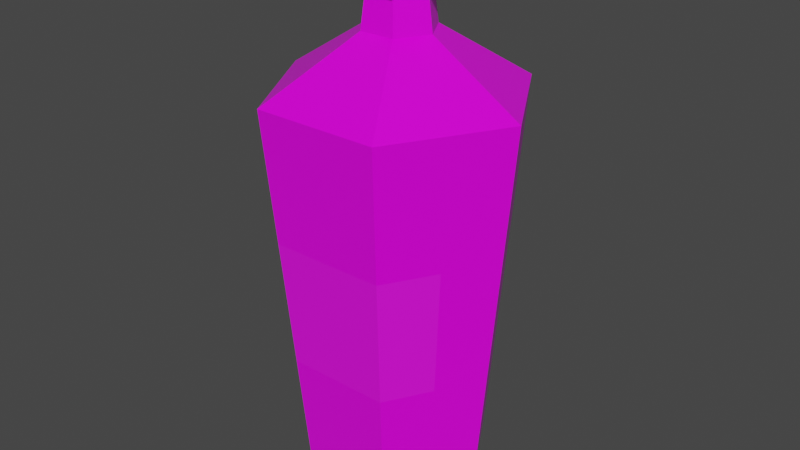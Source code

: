 # Source: Green_Potion_13_Label_.blend  (saved by Blender 2.91.10; exported with 4.5.12 LTS)
import bpy
from mathutils import Matrix  # noqa: F401  (used for matrix-valued properties, if any)

bpy.ops.wm.read_factory_settings(use_empty=True)
scene = bpy.context.scene
scene.name = 'Scene'

# ---- collections
col_collection = bpy.data.collections.new('Collection'); scene.collection.children.link(col_collection)

# ---- images (referenced by path relative to the original .blend; pixels are not part of the script)
import os
ASSET_DIR = os.environ.get("B2B_ASSET_DIR", "")  # directory of the original .blend (textures are referenced by path, not embedded)
HERE = os.path.dirname(os.path.abspath(__file__))  # packed textures are extracted next to this script under _unpacked/

def load_image(name, relpath, width, height, colorspace="sRGB"):
    """Load a texture the original file referenced (path relative to the .blend, or extracted next to this script)."""
    p = next((c for c in (os.path.join(HERE, relpath), os.path.join(ASSET_DIR, relpath)) if relpath and os.path.exists(c)), "")
    if p:
        img = bpy.data.images.load(p, check_existing=True)
        img.name = name
    else:  # same state as the original file: an image datablock whose file is absent (Cycles renders it pink)
        img = bpy.data.images.new(name, width, height)
        img.source = "FILE"
        img.filepath = "//" + (relpath or name)
    img.colorspace_settings.name = colorspace
    return img
img_color_png_049 = load_image('Color.png.049', 'Color.png', 1024, 1024, 'sRGB')

# ---- materials (node trees are filled in below, after node groups)
mat_rhigh_049 = bpy.data.materials.new('RHIGH.049')
mat_rhigh_049.use_transparent_shadow = False
mat_rlow_049 = bpy.data.materials.new('RLOW.049')
mat_rlow_049.use_transparent_shadow = False

# ---- material node trees
mat_rhigh_049.use_nodes = True; mat_rhigh_049.node_tree.nodes.clear()
_N = mat_rhigh_049.node_tree.nodes; _L = mat_rhigh_049.node_tree.links
n0 = _N.new('ShaderNodeBsdfPrincipled'); n0.name = 'Principled BSDF'; n0.location = (10, 300)
n0.distribution = 'GGX'
n0.subsurface_method = 'BURLEY'
n0.inputs[2].default_value = 0.65
n0.inputs[3].default_value = 1.45
n0.inputs[27].default_value = (0.0, 0.0, 0.0, 1.0)
n0.inputs[28].default_value = 1.0
n1 = _N.new('ShaderNodeOutputMaterial'); n1.name = 'Material Output'; n1.location = (300, 300)
n2 = _N.new('ShaderNodeTexImage'); n2.name = 'Image Texture'; n2.location = (-280, 280)
n2.image = img_color_png_049
_L.new(n0.outputs[0], n1.inputs[0])
_L.new(n2.outputs[0], n0.inputs[0])
n1.is_active_output = True
mat_rlow_049.use_nodes = True; mat_rlow_049.node_tree.nodes.clear()
_N = mat_rlow_049.node_tree.nodes; _L = mat_rlow_049.node_tree.links
n0 = _N.new('ShaderNodeBsdfPrincipled'); n0.name = 'Principled BSDF'; n0.location = (10, 300)
n0.distribution = 'GGX'
n0.subsurface_method = 'BURLEY'
n0.inputs[2].default_value = 0.3
n0.inputs[3].default_value = 1.45
n0.inputs[27].default_value = (0.0, 0.0, 0.0, 1.0)
n0.inputs[28].default_value = 1.0
n1 = _N.new('ShaderNodeOutputMaterial'); n1.name = 'Material Output'; n1.location = (300, 300)
n2 = _N.new('ShaderNodeTexImage'); n2.name = 'Image Texture'; n2.location = (-280, 280)
n2.image = img_color_png_049
_L.new(n0.outputs[0], n1.inputs[0])
_L.new(n2.outputs[0], n0.inputs[0])
n1.is_active_output = True

# ---- world
world_world = bpy.data.worlds.new('World'); scene.world = world_world
world_world.use_nodes = True; world_world.node_tree.nodes.clear()
_N = world_world.node_tree.nodes; _L = world_world.node_tree.links
n0 = _N.new('ShaderNodeOutputWorld'); n0.name = 'World Output'; n0.location = (300, 300)
n1 = _N.new('ShaderNodeBackground'); n1.name = 'Background'; n1.location = (10, 300)
n1.inputs[0].default_value = (0.05088, 0.05088, 0.05088, 1.0)
_L.new(n1.outputs[0], n0.inputs[0])
n0.is_active_output = True
world_world.color = (0.05088, 0.05088, 0.05088)
world_world.use_sun_shadow = False
world_world.sun_shadow_jitter_overblur = 0.0

# ---- meshes
me_cylinder_063 = bpy.data.meshes.new('Cylinder.063')
me_cylinder_063.from_pydata([(-0.02969, 0.05142, -0.1817), (-0.033, 0.05715, -0.1643), (0.02969, 0.05142, -0.1817), (0.033, 0.05715, -0.1643), (0.05938, -3.004e-09, -0.1817), (0.06599, -3.004e-09, -0.1643), (0.02969, -0.05142, -0.1817), (0.033, -0.05715, -0.1643), (-0.02969, -0.05142, -0.1817), (-0.033, -0.05715, -0.1643), (-0.05938, -3.004e-09, -0.1817), (-0.06599, -3.004e-09, -0.1643), (-0.04475, 0.07751, 0.09915), (-0.01245, 0.02157, 0.1397), (0.01245, 0.02157, 0.1397), (0.04475, 0.07751, 0.09915), (0.0249, 1.502e-09, 0.1397), (0.0895, -3.004e-09, 0.09915), (0.01245, -0.02157, 0.1397), (0.04475, -0.07751, 0.09915), (-0.01245, -0.02157, 0.1397), (-0.04475, -0.07751, 0.09915), (-0.0249, -3.755e-09, 0.1397), (-0.0895, -6.008e-09, 0.09915), (-0.01084, 0.01877, 0.164), (0.01084, 0.01877, 0.164), (0.02167, 1.502e-09, 0.164), (0.01084, -0.01877, 0.164), (-0.01084, -0.01877, 0.164), (-0.02167, -2.253e-09, 0.164), (-0.01527, 0.02645, 0.1687), (0.01527, 0.02645, 0.1687), (0.03054, 0.0, 0.1687), (0.01527, -0.02645, 0.1687), (-0.01527, -0.02645, 0.1687), (-0.03054, -3.004e-09, 0.1687), (-0.01223, 0.02118, 0.1872), (0.01223, 0.02118, 0.1872), (0.02446, -1.502e-09, 0.1872), (0.01223, -0.02118, 0.1872), (-0.01223, -0.02118, 0.1872), (-0.02446, -8.261e-09, 0.1872), (-0.01663, 0.02881, 0.1872), (0.01663, 0.02881, 0.1872), (0.03327, -3.004e-09, 0.1872), (0.01663, -0.02881, 0.1872), (-0.01663, -0.02881, 0.1872), (-0.03327, -7.51e-09, 0.1872), (-0.01225, 0.02122, 0.1953), (-0.01362, 0.02358, 0.1788), (-0.0245, -5.332e-08, 0.1953), (-0.02723, -5.032e-08, 0.1788), (-0.01225, -0.02122, 0.1953), (-0.01362, -0.02358, 0.1788), (0.01225, -0.02122, 0.1953), (0.01362, -0.02358, 0.1788), (0.0245, -4.656e-08, 0.1953), (0.02723, -4.656e-08, 0.1788), (0.01225, 0.02122, 0.1953), (0.01362, 0.02358, 0.1788), (-0.03668, 0.06352, -0.08185), (-0.04067, 0.07045, 0.00775), (0.04067, 0.07045, 0.00775), (0.03668, 0.06352, -0.08185), (-0.07335, -3.004e-09, -0.08185), (-0.08135, -6.008e-09, 0.00775), (0.08135, -6.008e-09, 0.00775), (0.07335, -3.004e-09, -0.08185), (0.04067, -0.07045, 0.00775), (0.03668, -0.06352, -0.08185), (-0.04067, -0.07045, 0.00775), (-0.03668, -0.06352, -0.08185), (-0.05501, -0.03176, -0.08185), (-0.06101, -0.03522, 0.00775), (0.06101, -0.03522, 0.00775), (0.05501, -0.03176, -0.08185)], [], [(62, 15, 17, 66), (68, 19, 21, 70), (70, 21, 23, 65, 73), (65, 23, 12, 61), (66, 17, 19, 68, 74), (14, 13, 24, 25), (1, 3, 2, 0), (3, 5, 4, 2), (5, 7, 6, 4), (7, 9, 8, 6), (9, 11, 10, 8), (11, 1, 0, 10), (0, 2, 4, 6, 8, 10), (61, 12, 15, 62), (29, 28, 34, 35), (13, 22, 29, 24), (20, 18, 27, 28), (16, 14, 25, 26), (22, 20, 28, 29), (18, 16, 26, 27), (30, 35, 47, 42), (27, 26, 32, 33), (25, 24, 30, 31), (24, 29, 35, 30), (28, 27, 33, 34), (26, 25, 31, 32), (34, 33, 45, 46), (32, 31, 43, 44), (35, 34, 46, 47), (33, 32, 44, 45), (31, 30, 42, 43), (36, 37, 43, 42), (37, 38, 44, 43), (38, 39, 45, 44), (39, 40, 46, 45), (40, 41, 47, 46), (41, 36, 42, 47), (15, 12, 13, 14), (17, 15, 14, 16), (19, 17, 16, 18), (21, 19, 18, 20), (23, 21, 20, 22), (22, 13, 12, 23), (49, 51, 50, 48), (51, 53, 52, 50), (53, 55, 54, 52), (55, 57, 56, 54), (57, 59, 58, 56), (59, 49, 48, 58), (48, 50, 52, 54, 56, 58), (1, 60, 63, 3), (60, 61, 62, 63), (5, 67, 75, 69, 7), (67, 66, 74, 75), (11, 64, 60, 1), (64, 65, 61, 60), (9, 71, 72, 64, 11), (71, 70, 73, 72), (7, 69, 71, 9), (69, 68, 70, 71), (3, 63, 67, 5), (63, 62, 66, 67), (72, 73, 65, 64), (75, 74, 68, 69)])
me_cylinder_063.polygons.foreach_set('material_index', [1, 1, 1, 1, 1, 1, 1, 1, 1, 1, 1, 1, 1, 1, 1, 1, 1, 1, 1, 1, 1, 1, 1, 1, 1, 1, 1, 1, 1, 1, 1, 1, 1, 1, 1, 1, 1, 1, 1, 1, 1, 1, 1, 0, 0, 0, 0, 0, 0, 0, 1, 1, 1, 1, 1, 1, 1, 0, 1, 0, 1, 1, 1, 0])
_uv = me_cylinder_063.uv_layers.new(name='UVMap')
_uv.uv.foreach_set('vector', [0.3817, 0.7438, 0.3817, 0.7438, 0.3818, 0.7438, 0.3818, 0.7438, 0.3819, 0.7438, 0.3819, 0.7438, 0.382, 0.7438, 0.382, 0.7438, 0.382, 0.7438, 0.382, 0.7438, 0.382, 0.7438, 0.382, 0.7438, 0.382, 0.7438, 0.382, 0.7438, 0.382, 0.7438, 0.3821, 0.7438, 0.3821, 0.7438, 0.3818, 0.7438, 0.3818, 0.7438, 0.3819, 0.7438, 0.3819, 0.7438, 0.3818, 0.7438, 0.3819, 0.744, 0.382, 0.744, 0.382, 0.744, 0.3819, 0.744, 0.3817, 0.744, 0.3817, 0.744, 0.3817, 0.744, 0.3817, 0.744, 0.3817, 0.744, 0.3818, 0.744, 0.3818, 0.744, 0.3817, 0.744, 0.3818, 0.744, 0.3819, 0.744, 0.3819, 0.744, 0.3818, 0.744, 0.3819, 0.744, 0.382, 0.744, 0.3819, 0.744, 0.3819, 0.744, 0.382, 0.744, 0.382, 0.744, 0.382, 0.744, 0.382, 0.744, 0.382, 0.744, 0.3821, 0.744, 0.3821, 0.744, 0.382, 0.744, 0.3818, 0.744, 0.3817, 0.744, 0.3817, 0.7441, 0.3818, 0.7441, 0.3819, 0.7441, 0.3819, 0.744, 0.3817, 0.7438, 0.3817, 0.7438, 0.3817, 0.7438, 0.3817, 0.7438, 0.382, 0.744, 0.382, 0.7441, 0.382, 0.7441, 0.382, 0.744, 0.382, 0.744, 0.382, 0.744, 0.382, 0.744, 0.382, 0.744, 0.382, 0.7441, 0.382, 0.7441, 0.382, 0.7441, 0.382, 0.7441, 0.3819, 0.7441, 0.3819, 0.744, 0.3819, 0.744, 0.3819, 0.7441, 0.382, 0.744, 0.382, 0.7441, 0.382, 0.7441, 0.382, 0.744, 0.382, 0.7441, 0.3819, 0.7441, 0.3819, 0.7441, 0.382, 0.7441, 0.382, 0.744, 0.382, 0.744, 0.382, 0.744, 0.382, 0.744, 0.382, 0.7441, 0.3819, 0.7441, 0.3819, 0.7441, 0.382, 0.7441, 0.3819, 0.744, 0.382, 0.744, 0.382, 0.744, 0.3819, 0.744, 0.382, 0.744, 0.382, 0.744, 0.382, 0.744, 0.382, 0.744, 0.382, 0.7441, 0.382, 0.7441, 0.382, 0.7441, 0.382, 0.7441, 0.3819, 0.7441, 0.3819, 0.744, 0.3819, 0.744, 0.3819, 0.7441, 0.382, 0.7441, 0.382, 0.7441, 0.382, 0.7441, 0.382, 0.7441, 0.3819, 0.7441, 0.3819, 0.744, 0.3819, 0.744, 0.3819, 0.7441, 0.382, 0.744, 0.382, 0.7441, 0.382, 0.7441, 0.382, 0.744, 0.382, 0.7441, 0.3819, 0.7441, 0.3819, 0.7441, 0.382, 0.7441, 0.3819, 0.744, 0.382, 0.744, 0.382, 0.744, 0.3819, 0.744, 0.382, 0.744, 0.382, 0.744, 0.3819, 0.744, 0.382, 0.744, 0.382, 0.744, 0.382, 0.7441, 0.3819, 0.7441, 0.3819, 0.744, 0.382, 0.7441, 0.382, 0.7441, 0.382, 0.7441, 0.3819, 0.7441, 0.382, 0.7441, 0.382, 0.7441, 0.382, 0.7441, 0.382, 0.7441, 0.382, 0.7441, 0.382, 0.744, 0.382, 0.744, 0.382, 0.7441, 0.382, 0.744, 0.382, 0.744, 0.382, 0.744, 0.382, 0.744, 0.3817, 0.7438, 0.3817, 0.7438, 0.382, 0.744, 0.3819, 0.744, 0.3818, 0.7438, 0.3817, 0.7438, 0.3819, 0.744, 0.3819, 0.7441, 0.3819, 0.7438, 0.3818, 0.7438, 0.3819, 0.7441, 0.382, 0.7441, 0.382, 0.7438, 0.3819, 0.7438, 0.382, 0.7441, 0.382, 0.7441, 0.382, 0.7438, 0.382, 0.7438, 0.382, 0.7441, 0.382, 0.744, 0.382, 0.744, 0.382, 0.744, 0.3817, 0.7438, 0.382, 0.7438, 0.7243, 0.9892, 0.7241, 0.9892, 0.7242, 0.9892, 0.7242, 0.9892, 0.7241, 0.9892, 0.724, 0.9892, 0.724, 0.9892, 0.7241, 0.9892, 0.724, 0.9892, 0.7239, 0.9892, 0.7239, 0.9892, 0.724, 0.9892, 0.7239, 0.9892, 0.7238, 0.9892, 0.7238, 0.9892, 0.7239, 0.9892, 0.7238, 0.9892, 0.7237, 0.9892, 0.7237, 0.9892, 0.7238, 0.9892, 0.7237, 0.9892, 0.7236, 0.9892, 0.7236, 0.9892, 0.7237, 0.9892, 0.7241, 0.9892, 0.7242, 0.9891, 0.7242, 0.989, 0.7241, 0.9889, 0.724, 0.989, 0.724, 0.9891, 0.3817, 0.744, 0.3817, 0.7439, 0.3817, 0.7439, 0.3817, 0.744, 0.3817, 0.7439, 0.3817, 0.7438, 0.3817, 0.7438, 0.3817, 0.7439, 0.3818, 0.744, 0.3818, 0.7439, 0.3818, 0.7439, 0.3819, 0.7439, 0.3819, 0.744, 0.3818, 0.7439, 0.3818, 0.7438, 0.3818, 0.7438, 0.3818, 0.7439, 0.382, 0.744, 0.382, 0.7439, 0.3821, 0.7439, 0.3821, 0.744, 0.382, 0.7439, 0.382, 0.7438, 0.3821, 0.7438, 0.3821, 0.7439, 0.382, 0.744, 0.382, 0.7439, 0.382, 0.7439, 0.382, 0.7439, 0.382, 0.744, 0.7609, 0.5052, 0.7609, 0.5051, 0.7609, 0.5051, 0.7609, 0.5052, 0.3819, 0.744, 0.3819, 0.7439, 0.382, 0.7439, 0.382, 0.744, 0.7608, 0.5052, 0.7608, 0.5051, 0.7609, 0.5051, 0.7609, 0.5052, 0.3817, 0.744, 0.3817, 0.7439, 0.3818, 0.7439, 0.3818, 0.744, 0.3817, 0.7439, 0.3817, 0.7438, 0.3818, 0.7438, 0.3818, 0.7439, 0.382, 0.7439, 0.382, 0.7438, 0.382, 0.7438, 0.382, 0.7439, 0.7608, 0.5052, 0.7608, 0.5051, 0.7608, 0.5051, 0.7608, 0.5052])
me_cylinder_063.materials.append(mat_rhigh_049)
me_cylinder_063.materials.append(mat_rlow_049)
me_cylinder_063.use_remesh_fix_poles = True
me_cylinder_063.use_remesh_preserve_attributes = False
me_cylinder_063.use_mirror_vertex_groups = False
me_cylinder_063.update()

# ---- objects
ob_green_potion_13_label = bpy.data.objects.new('Green_Potion_13(Label)', me_cylinder_063)

# ---- transforms, parenting, visibility, modifiers, constraints
ob_green_potion_13_label.location = (0.0, 0.0, 0.0)
ob_green_potion_13_label.lineart.crease_threshold = 0.0

# ---- collection membership
col_collection.objects.link(ob_green_potion_13_label)

# ---- scene / render settings (as saved in the file)
scene.frame_start = 1; scene.frame_end = 250; scene.frame_set(1)
scene.render.engine = 'BLENDER_EEVEE_NEXT'
scene.cycles.use_denoising = False
scene.cycles.samples = 128
scene.cycles.sampling_pattern = 'TABULATED_SOBOL'
scene.cycles.use_adaptive_sampling = False
scene.cycles.use_light_tree = False
scene.view_settings.view_transform = 'Filmic'
bpy.context.view_layer.update()

# ---- added for rendering (the .blend has no active camera and no usable light): camera, sun
cam_auto = bpy.data.cameras.new('AutoCamera')
cam_auto.lens = 50.0
cam_auto.sensor_width = 36.0
cam_auto.clip_end = 1000.0
ob_auto_camera = bpy.data.objects.new('AutoCamera', cam_auto)
scene.collection.objects.link(ob_auto_camera)
ob_auto_camera.location = (0.41185, -0.49422, 0.336273)
ob_auto_camera.rotation_euler = (1.09748, -7.21219e-08, 0.694738)
scene.camera = ob_auto_camera
light_auto_sun = bpy.data.lights.new('AutoSun', 'SUN')
light_auto_sun.energy = 3.0
light_auto_sun.angle = 0.0523599
ob_auto_sun = bpy.data.objects.new('AutoSun', light_auto_sun)
scene.collection.objects.link(ob_auto_sun)
ob_auto_sun.rotation_euler = (0.872665, 0.174533, 0.523599)
bpy.context.view_layer.update()
